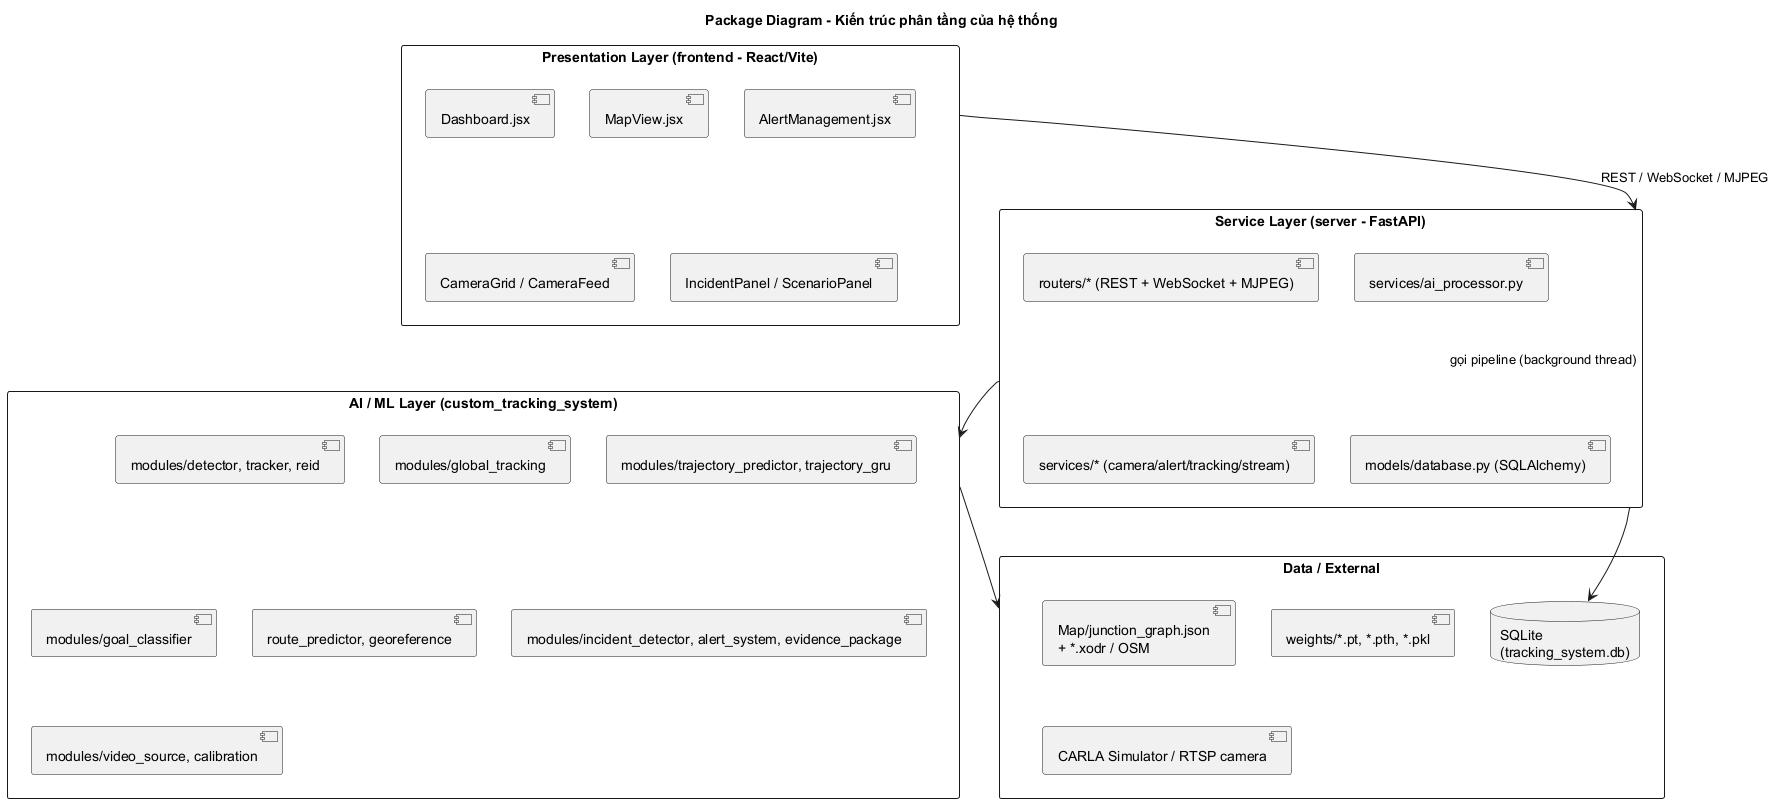

The diagram above was rendered by PlantUML. Its source (embedded in the PNG):
@startuml package_diagram
' Package diagram - kiến trúc phân tầng
skinparam shadowing false
skinparam packageStyle rectangle
title Package Diagram - Kiến trúc phân tầng của hệ thống

package "Presentation Layer (frontend - React/Vite)" as PL {
  [Dashboard.jsx]
  [MapView.jsx]
  [AlertManagement.jsx]
  [CameraGrid / CameraFeed]
  [IncidentPanel / ScenarioPanel]
}

package "Service Layer (server - FastAPI)" as SL {
  [routers/* (REST + WebSocket + MJPEG)]
  [services/ai_processor.py]
  [services/* (camera/alert/tracking/stream)]
  [models/database.py (SQLAlchemy)]
}

package "AI / ML Layer (custom_tracking_system)" as ML {
  [modules/detector, tracker, reid]
  [modules/global_tracking]
  [modules/trajectory_predictor, trajectory_gru]
  [modules/goal_classifier]
  [route_predictor, georeference]
  [modules/incident_detector, alert_system, evidence_package]
  [modules/video_source, calibration]
}

package "Data / External" as DX {
  database "SQLite\n(tracking_system.db)" as SQLITE
  [Map/junction_graph.json\n+ *.xodr / OSM]
  [weights/*.pt, *.pth, *.pkl]
  [CARLA Simulator / RTSP camera]
}

PL --> SL : REST / WebSocket / MJPEG
SL --> ML : gọi pipeline (background thread)
SL --> SQLITE
ML --> DX
@enduml